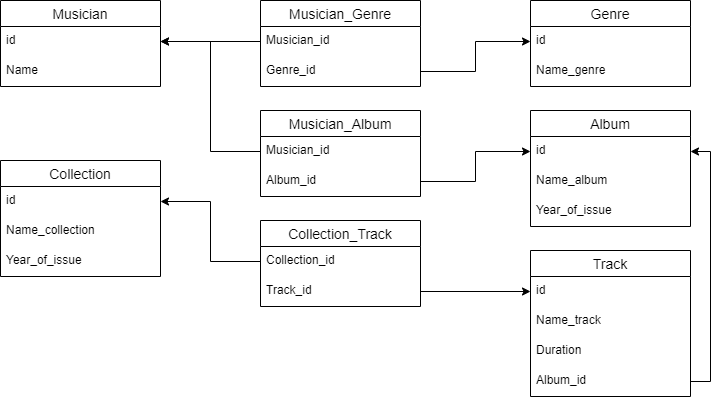

The diagram above was exported from draw.io. Its source (the exported page's mxGraphModel, read from the mxfile embedded in the PNG):
<mxGraphModel dx="1038" dy="585" grid="1" gridSize="10" guides="1" tooltips="1" connect="1" arrows="1" fold="1" page="1" pageScale="1" pageWidth="827" pageHeight="1169" math="0" shadow="0">
  <root>
    <mxCell id="0" />
    <mxCell id="1" parent="0" />
    <mxCell id="sqLzKZgcMSJAAp3QLv5m-1" value="Musician" style="swimlane;fontStyle=0;childLayout=stackLayout;horizontal=1;startSize=26;horizontalStack=0;resizeParent=1;resizeParentMax=0;resizeLast=0;collapsible=1;marginBottom=0;align=center;fontSize=14;" vertex="1" parent="1">
      <mxGeometry x="40" y="40" width="160" height="86" as="geometry" />
    </mxCell>
    <mxCell id="sqLzKZgcMSJAAp3QLv5m-2" value="id" style="text;strokeColor=none;fillColor=none;spacingLeft=4;spacingRight=4;overflow=hidden;rotatable=0;points=[[0,0.5],[1,0.5]];portConstraint=eastwest;fontSize=12;" vertex="1" parent="sqLzKZgcMSJAAp3QLv5m-1">
      <mxGeometry y="26" width="160" height="30" as="geometry" />
    </mxCell>
    <mxCell id="sqLzKZgcMSJAAp3QLv5m-3" value="Name" style="text;strokeColor=none;fillColor=none;spacingLeft=4;spacingRight=4;overflow=hidden;rotatable=0;points=[[0,0.5],[1,0.5]];portConstraint=eastwest;fontSize=12;" vertex="1" parent="sqLzKZgcMSJAAp3QLv5m-1">
      <mxGeometry y="56" width="160" height="30" as="geometry" />
    </mxCell>
    <mxCell id="sqLzKZgcMSJAAp3QLv5m-5" value="Album" style="swimlane;fontStyle=0;childLayout=stackLayout;horizontal=1;startSize=26;horizontalStack=0;resizeParent=1;resizeParentMax=0;resizeLast=0;collapsible=1;marginBottom=0;align=center;fontSize=14;" vertex="1" parent="1">
      <mxGeometry x="570" y="150" width="160" height="116" as="geometry" />
    </mxCell>
    <mxCell id="sqLzKZgcMSJAAp3QLv5m-7" value="id" style="text;strokeColor=none;fillColor=none;spacingLeft=4;spacingRight=4;overflow=hidden;rotatable=0;points=[[0,0.5],[1,0.5]];portConstraint=eastwest;fontSize=12;" vertex="1" parent="sqLzKZgcMSJAAp3QLv5m-5">
      <mxGeometry y="26" width="160" height="30" as="geometry" />
    </mxCell>
    <mxCell id="sqLzKZgcMSJAAp3QLv5m-6" value="Name_album" style="text;strokeColor=none;fillColor=none;spacingLeft=4;spacingRight=4;overflow=hidden;rotatable=0;points=[[0,0.5],[1,0.5]];portConstraint=eastwest;fontSize=12;" vertex="1" parent="sqLzKZgcMSJAAp3QLv5m-5">
      <mxGeometry y="56" width="160" height="30" as="geometry" />
    </mxCell>
    <mxCell id="sqLzKZgcMSJAAp3QLv5m-55" value="Year_of_issue" style="text;strokeColor=none;fillColor=none;spacingLeft=4;spacingRight=4;overflow=hidden;rotatable=0;points=[[0,0.5],[1,0.5]];portConstraint=eastwest;fontSize=12;" vertex="1" parent="sqLzKZgcMSJAAp3QLv5m-5">
      <mxGeometry y="86" width="160" height="30" as="geometry" />
    </mxCell>
    <mxCell id="sqLzKZgcMSJAAp3QLv5m-9" value="Track" style="swimlane;fontStyle=0;childLayout=stackLayout;horizontal=1;startSize=26;horizontalStack=0;resizeParent=1;resizeParentMax=0;resizeLast=0;collapsible=1;marginBottom=0;align=center;fontSize=14;" vertex="1" parent="1">
      <mxGeometry x="570" y="290" width="160" height="146" as="geometry" />
    </mxCell>
    <mxCell id="sqLzKZgcMSJAAp3QLv5m-10" value="id" style="text;strokeColor=none;fillColor=none;spacingLeft=4;spacingRight=4;overflow=hidden;rotatable=0;points=[[0,0.5],[1,0.5]];portConstraint=eastwest;fontSize=12;" vertex="1" parent="sqLzKZgcMSJAAp3QLv5m-9">
      <mxGeometry y="26" width="160" height="30" as="geometry" />
    </mxCell>
    <mxCell id="sqLzKZgcMSJAAp3QLv5m-11" value="Name_track" style="text;strokeColor=none;fillColor=none;spacingLeft=4;spacingRight=4;overflow=hidden;rotatable=0;points=[[0,0.5],[1,0.5]];portConstraint=eastwest;fontSize=12;" vertex="1" parent="sqLzKZgcMSJAAp3QLv5m-9">
      <mxGeometry y="56" width="160" height="30" as="geometry" />
    </mxCell>
    <mxCell id="sqLzKZgcMSJAAp3QLv5m-12" value="Duration" style="text;strokeColor=none;fillColor=none;spacingLeft=4;spacingRight=4;overflow=hidden;rotatable=0;points=[[0,0.5],[1,0.5]];portConstraint=eastwest;fontSize=12;" vertex="1" parent="sqLzKZgcMSJAAp3QLv5m-9">
      <mxGeometry y="86" width="160" height="30" as="geometry" />
    </mxCell>
    <mxCell id="sqLzKZgcMSJAAp3QLv5m-13" value="Album_id" style="text;strokeColor=none;fillColor=none;spacingLeft=4;spacingRight=4;overflow=hidden;rotatable=0;points=[[0,0.5],[1,0.5]];portConstraint=eastwest;fontSize=12;" vertex="1" parent="sqLzKZgcMSJAAp3QLv5m-9">
      <mxGeometry y="116" width="160" height="30" as="geometry" />
    </mxCell>
    <mxCell id="sqLzKZgcMSJAAp3QLv5m-14" value="Genre" style="swimlane;fontStyle=0;childLayout=stackLayout;horizontal=1;startSize=26;horizontalStack=0;resizeParent=1;resizeParentMax=0;resizeLast=0;collapsible=1;marginBottom=0;align=center;fontSize=14;" vertex="1" parent="1">
      <mxGeometry x="570" y="40" width="160" height="86" as="geometry" />
    </mxCell>
    <mxCell id="sqLzKZgcMSJAAp3QLv5m-15" value="id" style="text;strokeColor=none;fillColor=none;spacingLeft=4;spacingRight=4;overflow=hidden;rotatable=0;points=[[0,0.5],[1,0.5]];portConstraint=eastwest;fontSize=12;" vertex="1" parent="sqLzKZgcMSJAAp3QLv5m-14">
      <mxGeometry y="26" width="160" height="30" as="geometry" />
    </mxCell>
    <mxCell id="sqLzKZgcMSJAAp3QLv5m-16" value="Name_genre" style="text;strokeColor=none;fillColor=none;spacingLeft=4;spacingRight=4;overflow=hidden;rotatable=0;points=[[0,0.5],[1,0.5]];portConstraint=eastwest;fontSize=12;" vertex="1" parent="sqLzKZgcMSJAAp3QLv5m-14">
      <mxGeometry y="56" width="160" height="30" as="geometry" />
    </mxCell>
    <mxCell id="sqLzKZgcMSJAAp3QLv5m-18" value="Musician_Genre" style="swimlane;fontStyle=0;childLayout=stackLayout;horizontal=1;startSize=26;horizontalStack=0;resizeParent=1;resizeParentMax=0;resizeLast=0;collapsible=1;marginBottom=0;align=center;fontSize=14;" vertex="1" parent="1">
      <mxGeometry x="300" y="40" width="160" height="86" as="geometry" />
    </mxCell>
    <mxCell id="sqLzKZgcMSJAAp3QLv5m-19" value="Musician_id" style="text;strokeColor=none;fillColor=none;spacingLeft=4;spacingRight=4;overflow=hidden;rotatable=0;points=[[0,0.5],[1,0.5]];portConstraint=eastwest;fontSize=12;" vertex="1" parent="sqLzKZgcMSJAAp3QLv5m-18">
      <mxGeometry y="26" width="160" height="30" as="geometry" />
    </mxCell>
    <mxCell id="sqLzKZgcMSJAAp3QLv5m-20" value="Genre_id" style="text;strokeColor=none;fillColor=none;spacingLeft=4;spacingRight=4;overflow=hidden;rotatable=0;points=[[0,0.5],[1,0.5]];portConstraint=eastwest;fontSize=12;" vertex="1" parent="sqLzKZgcMSJAAp3QLv5m-18">
      <mxGeometry y="56" width="160" height="30" as="geometry" />
    </mxCell>
    <mxCell id="sqLzKZgcMSJAAp3QLv5m-26" value="Musician_Album" style="swimlane;fontStyle=0;childLayout=stackLayout;horizontal=1;startSize=26;horizontalStack=0;resizeParent=1;resizeParentMax=0;resizeLast=0;collapsible=1;marginBottom=0;align=center;fontSize=14;" vertex="1" parent="1">
      <mxGeometry x="300" y="150" width="160" height="86" as="geometry" />
    </mxCell>
    <mxCell id="sqLzKZgcMSJAAp3QLv5m-27" value="Musician_id" style="text;strokeColor=none;fillColor=none;spacingLeft=4;spacingRight=4;overflow=hidden;rotatable=0;points=[[0,0.5],[1,0.5]];portConstraint=eastwest;fontSize=12;" vertex="1" parent="sqLzKZgcMSJAAp3QLv5m-26">
      <mxGeometry y="26" width="160" height="30" as="geometry" />
    </mxCell>
    <mxCell id="sqLzKZgcMSJAAp3QLv5m-28" value="Album_id" style="text;strokeColor=none;fillColor=none;spacingLeft=4;spacingRight=4;overflow=hidden;rotatable=0;points=[[0,0.5],[1,0.5]];portConstraint=eastwest;fontSize=12;" vertex="1" parent="sqLzKZgcMSJAAp3QLv5m-26">
      <mxGeometry y="56" width="160" height="30" as="geometry" />
    </mxCell>
    <mxCell id="sqLzKZgcMSJAAp3QLv5m-37" style="edgeStyle=orthogonalEdgeStyle;rounded=0;orthogonalLoop=1;jettySize=auto;html=1;exitX=0;exitY=0.5;exitDx=0;exitDy=0;entryX=1;entryY=0.5;entryDx=0;entryDy=0;" edge="1" parent="1" source="sqLzKZgcMSJAAp3QLv5m-19" target="sqLzKZgcMSJAAp3QLv5m-2">
      <mxGeometry relative="1" as="geometry" />
    </mxCell>
    <mxCell id="sqLzKZgcMSJAAp3QLv5m-38" style="edgeStyle=orthogonalEdgeStyle;rounded=0;orthogonalLoop=1;jettySize=auto;html=1;exitX=0;exitY=0.5;exitDx=0;exitDy=0;" edge="1" parent="1" source="sqLzKZgcMSJAAp3QLv5m-27" target="sqLzKZgcMSJAAp3QLv5m-2">
      <mxGeometry relative="1" as="geometry" />
    </mxCell>
    <mxCell id="sqLzKZgcMSJAAp3QLv5m-39" style="edgeStyle=orthogonalEdgeStyle;rounded=0;orthogonalLoop=1;jettySize=auto;html=1;exitX=1;exitY=0.5;exitDx=0;exitDy=0;" edge="1" parent="1" source="sqLzKZgcMSJAAp3QLv5m-28" target="sqLzKZgcMSJAAp3QLv5m-7">
      <mxGeometry relative="1" as="geometry" />
    </mxCell>
    <mxCell id="sqLzKZgcMSJAAp3QLv5m-40" style="edgeStyle=orthogonalEdgeStyle;rounded=0;orthogonalLoop=1;jettySize=auto;html=1;exitX=1;exitY=0.5;exitDx=0;exitDy=0;entryX=0;entryY=0.5;entryDx=0;entryDy=0;" edge="1" parent="1" source="sqLzKZgcMSJAAp3QLv5m-20" target="sqLzKZgcMSJAAp3QLv5m-15">
      <mxGeometry relative="1" as="geometry" />
    </mxCell>
    <mxCell id="sqLzKZgcMSJAAp3QLv5m-42" style="edgeStyle=orthogonalEdgeStyle;rounded=0;orthogonalLoop=1;jettySize=auto;html=1;exitX=1;exitY=0.5;exitDx=0;exitDy=0;entryX=1;entryY=0.5;entryDx=0;entryDy=0;" edge="1" parent="1" source="sqLzKZgcMSJAAp3QLv5m-13" target="sqLzKZgcMSJAAp3QLv5m-7">
      <mxGeometry relative="1" as="geometry" />
    </mxCell>
    <mxCell id="sqLzKZgcMSJAAp3QLv5m-47" value="Collection" style="swimlane;fontStyle=0;childLayout=stackLayout;horizontal=1;startSize=26;horizontalStack=0;resizeParent=1;resizeParentMax=0;resizeLast=0;collapsible=1;marginBottom=0;align=center;fontSize=14;" vertex="1" parent="1">
      <mxGeometry x="40" y="200" width="160" height="116" as="geometry" />
    </mxCell>
    <mxCell id="sqLzKZgcMSJAAp3QLv5m-48" value="id" style="text;strokeColor=none;fillColor=none;spacingLeft=4;spacingRight=4;overflow=hidden;rotatable=0;points=[[0,0.5],[1,0.5]];portConstraint=eastwest;fontSize=12;" vertex="1" parent="sqLzKZgcMSJAAp3QLv5m-47">
      <mxGeometry y="26" width="160" height="30" as="geometry" />
    </mxCell>
    <mxCell id="sqLzKZgcMSJAAp3QLv5m-49" value="Name_collection" style="text;strokeColor=none;fillColor=none;spacingLeft=4;spacingRight=4;overflow=hidden;rotatable=0;points=[[0,0.5],[1,0.5]];portConstraint=eastwest;fontSize=12;" vertex="1" parent="sqLzKZgcMSJAAp3QLv5m-47">
      <mxGeometry y="56" width="160" height="30" as="geometry" />
    </mxCell>
    <mxCell id="sqLzKZgcMSJAAp3QLv5m-52" value="Year_of_issue" style="text;strokeColor=none;fillColor=none;spacingLeft=4;spacingRight=4;overflow=hidden;rotatable=0;points=[[0,0.5],[1,0.5]];portConstraint=eastwest;fontSize=12;" vertex="1" parent="sqLzKZgcMSJAAp3QLv5m-47">
      <mxGeometry y="86" width="160" height="30" as="geometry" />
    </mxCell>
    <mxCell id="sqLzKZgcMSJAAp3QLv5m-56" value="Collection_Track" style="swimlane;fontStyle=0;childLayout=stackLayout;horizontal=1;startSize=26;horizontalStack=0;resizeParent=1;resizeParentMax=0;resizeLast=0;collapsible=1;marginBottom=0;align=center;fontSize=14;" vertex="1" parent="1">
      <mxGeometry x="300" y="260" width="160" height="86" as="geometry" />
    </mxCell>
    <mxCell id="sqLzKZgcMSJAAp3QLv5m-57" value="Collection_id" style="text;strokeColor=none;fillColor=none;spacingLeft=4;spacingRight=4;overflow=hidden;rotatable=0;points=[[0,0.5],[1,0.5]];portConstraint=eastwest;fontSize=12;" vertex="1" parent="sqLzKZgcMSJAAp3QLv5m-56">
      <mxGeometry y="26" width="160" height="30" as="geometry" />
    </mxCell>
    <mxCell id="sqLzKZgcMSJAAp3QLv5m-58" value="Track_id" style="text;strokeColor=none;fillColor=none;spacingLeft=4;spacingRight=4;overflow=hidden;rotatable=0;points=[[0,0.5],[1,0.5]];portConstraint=eastwest;fontSize=12;" vertex="1" parent="sqLzKZgcMSJAAp3QLv5m-56">
      <mxGeometry y="56" width="160" height="30" as="geometry" />
    </mxCell>
    <mxCell id="sqLzKZgcMSJAAp3QLv5m-60" style="edgeStyle=orthogonalEdgeStyle;rounded=0;orthogonalLoop=1;jettySize=auto;html=1;exitX=1;exitY=0.5;exitDx=0;exitDy=0;" edge="1" parent="1" source="sqLzKZgcMSJAAp3QLv5m-58" target="sqLzKZgcMSJAAp3QLv5m-10">
      <mxGeometry relative="1" as="geometry" />
    </mxCell>
    <mxCell id="sqLzKZgcMSJAAp3QLv5m-61" style="edgeStyle=orthogonalEdgeStyle;rounded=0;orthogonalLoop=1;jettySize=auto;html=1;exitX=0;exitY=0.5;exitDx=0;exitDy=0;entryX=1;entryY=0.5;entryDx=0;entryDy=0;" edge="1" parent="1" source="sqLzKZgcMSJAAp3QLv5m-57" target="sqLzKZgcMSJAAp3QLv5m-48">
      <mxGeometry relative="1" as="geometry" />
    </mxCell>
  </root>
</mxGraphModel>